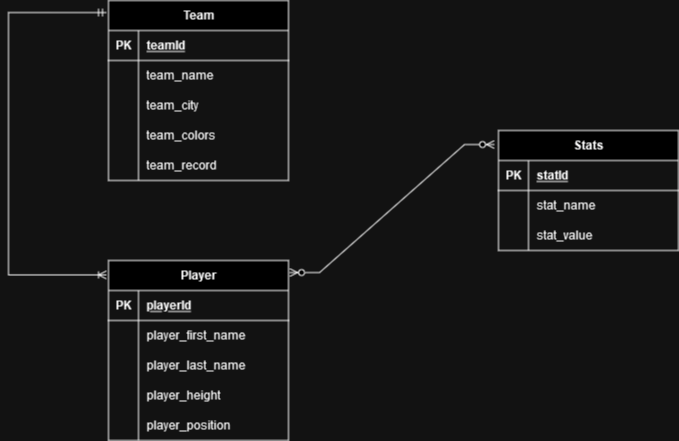

The diagram above was exported from draw.io. Its source (the exported page's mxGraphModel, read from the mxfile embedded in the PNG):
<mxGraphModel dx="794" dy="581" grid="1" gridSize="10" guides="1" tooltips="1" connect="1" arrows="1" fold="1" page="1" pageScale="1" pageWidth="850" pageHeight="1100" math="0" shadow="0">
  <root>
    <mxCell id="0" />
    <mxCell id="1" parent="0" />
    <mxCell id="Uj-DJalwRjv9TBHa_Tz9-14" value="Team" style="shape=table;startSize=30;container=1;collapsible=1;childLayout=tableLayout;fixedRows=1;rowLines=0;fontStyle=1;align=center;resizeLast=1;html=1;" vertex="1" parent="1">
      <mxGeometry x="120" y="70" width="180" height="180" as="geometry" />
    </mxCell>
    <mxCell id="Uj-DJalwRjv9TBHa_Tz9-15" value="" style="shape=tableRow;horizontal=0;startSize=0;swimlaneHead=0;swimlaneBody=0;fillColor=none;collapsible=0;dropTarget=0;points=[[0,0.5],[1,0.5]];portConstraint=eastwest;top=0;left=0;right=0;bottom=1;" vertex="1" parent="Uj-DJalwRjv9TBHa_Tz9-14">
      <mxGeometry y="30" width="180" height="30" as="geometry" />
    </mxCell>
    <mxCell id="Uj-DJalwRjv9TBHa_Tz9-16" value="PK" style="shape=partialRectangle;connectable=0;fillColor=none;top=0;left=0;bottom=0;right=0;fontStyle=1;overflow=hidden;whiteSpace=wrap;html=1;" vertex="1" parent="Uj-DJalwRjv9TBHa_Tz9-15">
      <mxGeometry width="30" height="30" as="geometry">
        <mxRectangle width="30" height="30" as="alternateBounds" />
      </mxGeometry>
    </mxCell>
    <mxCell id="Uj-DJalwRjv9TBHa_Tz9-17" value="teamId" style="shape=partialRectangle;connectable=0;fillColor=none;top=0;left=0;bottom=0;right=0;align=left;spacingLeft=6;fontStyle=5;overflow=hidden;whiteSpace=wrap;html=1;" vertex="1" parent="Uj-DJalwRjv9TBHa_Tz9-15">
      <mxGeometry x="30" width="150" height="30" as="geometry">
        <mxRectangle width="150" height="30" as="alternateBounds" />
      </mxGeometry>
    </mxCell>
    <mxCell id="Uj-DJalwRjv9TBHa_Tz9-18" value="" style="shape=tableRow;horizontal=0;startSize=0;swimlaneHead=0;swimlaneBody=0;fillColor=none;collapsible=0;dropTarget=0;points=[[0,0.5],[1,0.5]];portConstraint=eastwest;top=0;left=0;right=0;bottom=0;" vertex="1" parent="Uj-DJalwRjv9TBHa_Tz9-14">
      <mxGeometry y="60" width="180" height="30" as="geometry" />
    </mxCell>
    <mxCell id="Uj-DJalwRjv9TBHa_Tz9-19" value="" style="shape=partialRectangle;connectable=0;fillColor=none;top=0;left=0;bottom=0;right=0;editable=1;overflow=hidden;whiteSpace=wrap;html=1;" vertex="1" parent="Uj-DJalwRjv9TBHa_Tz9-18">
      <mxGeometry width="30" height="30" as="geometry">
        <mxRectangle width="30" height="30" as="alternateBounds" />
      </mxGeometry>
    </mxCell>
    <mxCell id="Uj-DJalwRjv9TBHa_Tz9-20" value="team_name" style="shape=partialRectangle;connectable=0;fillColor=none;top=0;left=0;bottom=0;right=0;align=left;spacingLeft=6;overflow=hidden;whiteSpace=wrap;html=1;" vertex="1" parent="Uj-DJalwRjv9TBHa_Tz9-18">
      <mxGeometry x="30" width="150" height="30" as="geometry">
        <mxRectangle width="150" height="30" as="alternateBounds" />
      </mxGeometry>
    </mxCell>
    <mxCell id="Uj-DJalwRjv9TBHa_Tz9-21" value="" style="shape=tableRow;horizontal=0;startSize=0;swimlaneHead=0;swimlaneBody=0;fillColor=none;collapsible=0;dropTarget=0;points=[[0,0.5],[1,0.5]];portConstraint=eastwest;top=0;left=0;right=0;bottom=0;" vertex="1" parent="Uj-DJalwRjv9TBHa_Tz9-14">
      <mxGeometry y="90" width="180" height="30" as="geometry" />
    </mxCell>
    <mxCell id="Uj-DJalwRjv9TBHa_Tz9-22" value="" style="shape=partialRectangle;connectable=0;fillColor=none;top=0;left=0;bottom=0;right=0;editable=1;overflow=hidden;whiteSpace=wrap;html=1;" vertex="1" parent="Uj-DJalwRjv9TBHa_Tz9-21">
      <mxGeometry width="30" height="30" as="geometry">
        <mxRectangle width="30" height="30" as="alternateBounds" />
      </mxGeometry>
    </mxCell>
    <mxCell id="Uj-DJalwRjv9TBHa_Tz9-23" value="team_city" style="shape=partialRectangle;connectable=0;fillColor=none;top=0;left=0;bottom=0;right=0;align=left;spacingLeft=6;overflow=hidden;whiteSpace=wrap;html=1;" vertex="1" parent="Uj-DJalwRjv9TBHa_Tz9-21">
      <mxGeometry x="30" width="150" height="30" as="geometry">
        <mxRectangle width="150" height="30" as="alternateBounds" />
      </mxGeometry>
    </mxCell>
    <mxCell id="Uj-DJalwRjv9TBHa_Tz9-24" value="" style="shape=tableRow;horizontal=0;startSize=0;swimlaneHead=0;swimlaneBody=0;fillColor=none;collapsible=0;dropTarget=0;points=[[0,0.5],[1,0.5]];portConstraint=eastwest;top=0;left=0;right=0;bottom=0;" vertex="1" parent="Uj-DJalwRjv9TBHa_Tz9-14">
      <mxGeometry y="120" width="180" height="30" as="geometry" />
    </mxCell>
    <mxCell id="Uj-DJalwRjv9TBHa_Tz9-25" value="" style="shape=partialRectangle;connectable=0;fillColor=none;top=0;left=0;bottom=0;right=0;editable=1;overflow=hidden;whiteSpace=wrap;html=1;" vertex="1" parent="Uj-DJalwRjv9TBHa_Tz9-24">
      <mxGeometry width="30" height="30" as="geometry">
        <mxRectangle width="30" height="30" as="alternateBounds" />
      </mxGeometry>
    </mxCell>
    <mxCell id="Uj-DJalwRjv9TBHa_Tz9-26" value="team_colors" style="shape=partialRectangle;connectable=0;fillColor=none;top=0;left=0;bottom=0;right=0;align=left;spacingLeft=6;overflow=hidden;whiteSpace=wrap;html=1;" vertex="1" parent="Uj-DJalwRjv9TBHa_Tz9-24">
      <mxGeometry x="30" width="150" height="30" as="geometry">
        <mxRectangle width="150" height="30" as="alternateBounds" />
      </mxGeometry>
    </mxCell>
    <mxCell id="Uj-DJalwRjv9TBHa_Tz9-58" style="shape=tableRow;horizontal=0;startSize=0;swimlaneHead=0;swimlaneBody=0;fillColor=none;collapsible=0;dropTarget=0;points=[[0,0.5],[1,0.5]];portConstraint=eastwest;top=0;left=0;right=0;bottom=0;" vertex="1" parent="Uj-DJalwRjv9TBHa_Tz9-14">
      <mxGeometry y="150" width="180" height="30" as="geometry" />
    </mxCell>
    <mxCell id="Uj-DJalwRjv9TBHa_Tz9-59" style="shape=partialRectangle;connectable=0;fillColor=none;top=0;left=0;bottom=0;right=0;editable=1;overflow=hidden;whiteSpace=wrap;html=1;" vertex="1" parent="Uj-DJalwRjv9TBHa_Tz9-58">
      <mxGeometry width="30" height="30" as="geometry">
        <mxRectangle width="30" height="30" as="alternateBounds" />
      </mxGeometry>
    </mxCell>
    <mxCell id="Uj-DJalwRjv9TBHa_Tz9-60" value="team_record" style="shape=partialRectangle;connectable=0;fillColor=none;top=0;left=0;bottom=0;right=0;align=left;spacingLeft=6;overflow=hidden;whiteSpace=wrap;html=1;" vertex="1" parent="Uj-DJalwRjv9TBHa_Tz9-58">
      <mxGeometry x="30" width="150" height="30" as="geometry">
        <mxRectangle width="150" height="30" as="alternateBounds" />
      </mxGeometry>
    </mxCell>
    <mxCell id="Uj-DJalwRjv9TBHa_Tz9-27" value="Stats" style="shape=table;startSize=30;container=1;collapsible=1;childLayout=tableLayout;fixedRows=1;rowLines=0;fontStyle=1;align=center;resizeLast=1;html=1;" vertex="1" parent="1">
      <mxGeometry x="510" y="200" width="180" height="120" as="geometry" />
    </mxCell>
    <mxCell id="Uj-DJalwRjv9TBHa_Tz9-28" value="" style="shape=tableRow;horizontal=0;startSize=0;swimlaneHead=0;swimlaneBody=0;fillColor=none;collapsible=0;dropTarget=0;points=[[0,0.5],[1,0.5]];portConstraint=eastwest;top=0;left=0;right=0;bottom=1;" vertex="1" parent="Uj-DJalwRjv9TBHa_Tz9-27">
      <mxGeometry y="30" width="180" height="30" as="geometry" />
    </mxCell>
    <mxCell id="Uj-DJalwRjv9TBHa_Tz9-29" value="PK" style="shape=partialRectangle;connectable=0;fillColor=none;top=0;left=0;bottom=0;right=0;fontStyle=1;overflow=hidden;whiteSpace=wrap;html=1;" vertex="1" parent="Uj-DJalwRjv9TBHa_Tz9-28">
      <mxGeometry width="30" height="30" as="geometry">
        <mxRectangle width="30" height="30" as="alternateBounds" />
      </mxGeometry>
    </mxCell>
    <mxCell id="Uj-DJalwRjv9TBHa_Tz9-30" value="statId" style="shape=partialRectangle;connectable=0;fillColor=none;top=0;left=0;bottom=0;right=0;align=left;spacingLeft=6;fontStyle=5;overflow=hidden;whiteSpace=wrap;html=1;" vertex="1" parent="Uj-DJalwRjv9TBHa_Tz9-28">
      <mxGeometry x="30" width="150" height="30" as="geometry">
        <mxRectangle width="150" height="30" as="alternateBounds" />
      </mxGeometry>
    </mxCell>
    <mxCell id="Uj-DJalwRjv9TBHa_Tz9-31" value="" style="shape=tableRow;horizontal=0;startSize=0;swimlaneHead=0;swimlaneBody=0;fillColor=none;collapsible=0;dropTarget=0;points=[[0,0.5],[1,0.5]];portConstraint=eastwest;top=0;left=0;right=0;bottom=0;" vertex="1" parent="Uj-DJalwRjv9TBHa_Tz9-27">
      <mxGeometry y="60" width="180" height="30" as="geometry" />
    </mxCell>
    <mxCell id="Uj-DJalwRjv9TBHa_Tz9-32" value="" style="shape=partialRectangle;connectable=0;fillColor=none;top=0;left=0;bottom=0;right=0;editable=1;overflow=hidden;whiteSpace=wrap;html=1;" vertex="1" parent="Uj-DJalwRjv9TBHa_Tz9-31">
      <mxGeometry width="30" height="30" as="geometry">
        <mxRectangle width="30" height="30" as="alternateBounds" />
      </mxGeometry>
    </mxCell>
    <mxCell id="Uj-DJalwRjv9TBHa_Tz9-33" value="stat_name" style="shape=partialRectangle;connectable=0;fillColor=none;top=0;left=0;bottom=0;right=0;align=left;spacingLeft=6;overflow=hidden;whiteSpace=wrap;html=1;" vertex="1" parent="Uj-DJalwRjv9TBHa_Tz9-31">
      <mxGeometry x="30" width="150" height="30" as="geometry">
        <mxRectangle width="150" height="30" as="alternateBounds" />
      </mxGeometry>
    </mxCell>
    <mxCell id="Uj-DJalwRjv9TBHa_Tz9-34" value="" style="shape=tableRow;horizontal=0;startSize=0;swimlaneHead=0;swimlaneBody=0;fillColor=none;collapsible=0;dropTarget=0;points=[[0,0.5],[1,0.5]];portConstraint=eastwest;top=0;left=0;right=0;bottom=0;" vertex="1" parent="Uj-DJalwRjv9TBHa_Tz9-27">
      <mxGeometry y="90" width="180" height="30" as="geometry" />
    </mxCell>
    <mxCell id="Uj-DJalwRjv9TBHa_Tz9-35" value="" style="shape=partialRectangle;connectable=0;fillColor=none;top=0;left=0;bottom=0;right=0;editable=1;overflow=hidden;whiteSpace=wrap;html=1;" vertex="1" parent="Uj-DJalwRjv9TBHa_Tz9-34">
      <mxGeometry width="30" height="30" as="geometry">
        <mxRectangle width="30" height="30" as="alternateBounds" />
      </mxGeometry>
    </mxCell>
    <mxCell id="Uj-DJalwRjv9TBHa_Tz9-36" value="stat_value" style="shape=partialRectangle;connectable=0;fillColor=none;top=0;left=0;bottom=0;right=0;align=left;spacingLeft=6;overflow=hidden;whiteSpace=wrap;html=1;" vertex="1" parent="Uj-DJalwRjv9TBHa_Tz9-34">
      <mxGeometry x="30" width="150" height="30" as="geometry">
        <mxRectangle width="150" height="30" as="alternateBounds" />
      </mxGeometry>
    </mxCell>
    <mxCell id="Uj-DJalwRjv9TBHa_Tz9-40" value="Player" style="shape=table;startSize=30;container=1;collapsible=1;childLayout=tableLayout;fixedRows=1;rowLines=0;fontStyle=1;align=center;resizeLast=1;html=1;" vertex="1" parent="1">
      <mxGeometry x="120" y="330" width="180" height="180" as="geometry" />
    </mxCell>
    <mxCell id="Uj-DJalwRjv9TBHa_Tz9-41" value="" style="shape=tableRow;horizontal=0;startSize=0;swimlaneHead=0;swimlaneBody=0;fillColor=none;collapsible=0;dropTarget=0;points=[[0,0.5],[1,0.5]];portConstraint=eastwest;top=0;left=0;right=0;bottom=1;" vertex="1" parent="Uj-DJalwRjv9TBHa_Tz9-40">
      <mxGeometry y="30" width="180" height="30" as="geometry" />
    </mxCell>
    <mxCell id="Uj-DJalwRjv9TBHa_Tz9-42" value="PK" style="shape=partialRectangle;connectable=0;fillColor=none;top=0;left=0;bottom=0;right=0;fontStyle=1;overflow=hidden;whiteSpace=wrap;html=1;" vertex="1" parent="Uj-DJalwRjv9TBHa_Tz9-41">
      <mxGeometry width="30" height="30" as="geometry">
        <mxRectangle width="30" height="30" as="alternateBounds" />
      </mxGeometry>
    </mxCell>
    <mxCell id="Uj-DJalwRjv9TBHa_Tz9-43" value="playerId" style="shape=partialRectangle;connectable=0;fillColor=none;top=0;left=0;bottom=0;right=0;align=left;spacingLeft=6;fontStyle=5;overflow=hidden;whiteSpace=wrap;html=1;" vertex="1" parent="Uj-DJalwRjv9TBHa_Tz9-41">
      <mxGeometry x="30" width="150" height="30" as="geometry">
        <mxRectangle width="150" height="30" as="alternateBounds" />
      </mxGeometry>
    </mxCell>
    <mxCell id="Uj-DJalwRjv9TBHa_Tz9-44" value="" style="shape=tableRow;horizontal=0;startSize=0;swimlaneHead=0;swimlaneBody=0;fillColor=none;collapsible=0;dropTarget=0;points=[[0,0.5],[1,0.5]];portConstraint=eastwest;top=0;left=0;right=0;bottom=0;" vertex="1" parent="Uj-DJalwRjv9TBHa_Tz9-40">
      <mxGeometry y="60" width="180" height="30" as="geometry" />
    </mxCell>
    <mxCell id="Uj-DJalwRjv9TBHa_Tz9-45" value="" style="shape=partialRectangle;connectable=0;fillColor=none;top=0;left=0;bottom=0;right=0;editable=1;overflow=hidden;whiteSpace=wrap;html=1;" vertex="1" parent="Uj-DJalwRjv9TBHa_Tz9-44">
      <mxGeometry width="30" height="30" as="geometry">
        <mxRectangle width="30" height="30" as="alternateBounds" />
      </mxGeometry>
    </mxCell>
    <mxCell id="Uj-DJalwRjv9TBHa_Tz9-46" value="player_first_name" style="shape=partialRectangle;connectable=0;fillColor=none;top=0;left=0;bottom=0;right=0;align=left;spacingLeft=6;overflow=hidden;whiteSpace=wrap;html=1;" vertex="1" parent="Uj-DJalwRjv9TBHa_Tz9-44">
      <mxGeometry x="30" width="150" height="30" as="geometry">
        <mxRectangle width="150" height="30" as="alternateBounds" />
      </mxGeometry>
    </mxCell>
    <mxCell id="Uj-DJalwRjv9TBHa_Tz9-47" value="" style="shape=tableRow;horizontal=0;startSize=0;swimlaneHead=0;swimlaneBody=0;fillColor=none;collapsible=0;dropTarget=0;points=[[0,0.5],[1,0.5]];portConstraint=eastwest;top=0;left=0;right=0;bottom=0;" vertex="1" parent="Uj-DJalwRjv9TBHa_Tz9-40">
      <mxGeometry y="90" width="180" height="30" as="geometry" />
    </mxCell>
    <mxCell id="Uj-DJalwRjv9TBHa_Tz9-48" value="" style="shape=partialRectangle;connectable=0;fillColor=none;top=0;left=0;bottom=0;right=0;editable=1;overflow=hidden;whiteSpace=wrap;html=1;" vertex="1" parent="Uj-DJalwRjv9TBHa_Tz9-47">
      <mxGeometry width="30" height="30" as="geometry">
        <mxRectangle width="30" height="30" as="alternateBounds" />
      </mxGeometry>
    </mxCell>
    <mxCell id="Uj-DJalwRjv9TBHa_Tz9-49" value="player_last_name" style="shape=partialRectangle;connectable=0;fillColor=none;top=0;left=0;bottom=0;right=0;align=left;spacingLeft=6;overflow=hidden;whiteSpace=wrap;html=1;" vertex="1" parent="Uj-DJalwRjv9TBHa_Tz9-47">
      <mxGeometry x="30" width="150" height="30" as="geometry">
        <mxRectangle width="150" height="30" as="alternateBounds" />
      </mxGeometry>
    </mxCell>
    <mxCell id="Uj-DJalwRjv9TBHa_Tz9-50" value="" style="shape=tableRow;horizontal=0;startSize=0;swimlaneHead=0;swimlaneBody=0;fillColor=none;collapsible=0;dropTarget=0;points=[[0,0.5],[1,0.5]];portConstraint=eastwest;top=0;left=0;right=0;bottom=0;" vertex="1" parent="Uj-DJalwRjv9TBHa_Tz9-40">
      <mxGeometry y="120" width="180" height="30" as="geometry" />
    </mxCell>
    <mxCell id="Uj-DJalwRjv9TBHa_Tz9-51" value="" style="shape=partialRectangle;connectable=0;fillColor=none;top=0;left=0;bottom=0;right=0;editable=1;overflow=hidden;whiteSpace=wrap;html=1;" vertex="1" parent="Uj-DJalwRjv9TBHa_Tz9-50">
      <mxGeometry width="30" height="30" as="geometry">
        <mxRectangle width="30" height="30" as="alternateBounds" />
      </mxGeometry>
    </mxCell>
    <mxCell id="Uj-DJalwRjv9TBHa_Tz9-52" value="player_height" style="shape=partialRectangle;connectable=0;fillColor=none;top=0;left=0;bottom=0;right=0;align=left;spacingLeft=6;overflow=hidden;whiteSpace=wrap;html=1;" vertex="1" parent="Uj-DJalwRjv9TBHa_Tz9-50">
      <mxGeometry x="30" width="150" height="30" as="geometry">
        <mxRectangle width="150" height="30" as="alternateBounds" />
      </mxGeometry>
    </mxCell>
    <mxCell id="Uj-DJalwRjv9TBHa_Tz9-55" style="shape=tableRow;horizontal=0;startSize=0;swimlaneHead=0;swimlaneBody=0;fillColor=none;collapsible=0;dropTarget=0;points=[[0,0.5],[1,0.5]];portConstraint=eastwest;top=0;left=0;right=0;bottom=0;" vertex="1" parent="Uj-DJalwRjv9TBHa_Tz9-40">
      <mxGeometry y="150" width="180" height="30" as="geometry" />
    </mxCell>
    <mxCell id="Uj-DJalwRjv9TBHa_Tz9-56" style="shape=partialRectangle;connectable=0;fillColor=none;top=0;left=0;bottom=0;right=0;editable=1;overflow=hidden;whiteSpace=wrap;html=1;" vertex="1" parent="Uj-DJalwRjv9TBHa_Tz9-55">
      <mxGeometry width="30" height="30" as="geometry">
        <mxRectangle width="30" height="30" as="alternateBounds" />
      </mxGeometry>
    </mxCell>
    <mxCell id="Uj-DJalwRjv9TBHa_Tz9-57" value="player_position" style="shape=partialRectangle;connectable=0;fillColor=none;top=0;left=0;bottom=0;right=0;align=left;spacingLeft=6;overflow=hidden;whiteSpace=wrap;html=1;" vertex="1" parent="Uj-DJalwRjv9TBHa_Tz9-55">
      <mxGeometry x="30" width="150" height="30" as="geometry">
        <mxRectangle width="150" height="30" as="alternateBounds" />
      </mxGeometry>
    </mxCell>
    <mxCell id="Uj-DJalwRjv9TBHa_Tz9-53" value="" style="edgeStyle=entityRelationEdgeStyle;fontSize=12;html=1;endArrow=ERzeroToMany;endFill=1;startArrow=ERzeroToMany;rounded=0;entryX=-0.022;entryY=0.117;entryDx=0;entryDy=0;entryPerimeter=0;exitX=1.006;exitY=0.067;exitDx=0;exitDy=0;exitPerimeter=0;" edge="1" parent="1" source="Uj-DJalwRjv9TBHa_Tz9-40" target="Uj-DJalwRjv9TBHa_Tz9-27">
      <mxGeometry width="100" height="100" relative="1" as="geometry">
        <mxPoint x="300" y="410" as="sourcePoint" />
        <mxPoint x="400" y="310" as="targetPoint" />
      </mxGeometry>
    </mxCell>
    <mxCell id="Uj-DJalwRjv9TBHa_Tz9-54" value="" style="edgeStyle=elbowEdgeStyle;fontSize=12;html=1;endArrow=ERmandOne;rounded=0;entryX=-0.011;entryY=0.067;entryDx=0;entryDy=0;entryPerimeter=0;endFill=0;startArrow=ERoneToMany;startFill=0;exitX=-0.011;exitY=0.08;exitDx=0;exitDy=0;exitPerimeter=0;" edge="1" parent="1" source="Uj-DJalwRjv9TBHa_Tz9-40" target="Uj-DJalwRjv9TBHa_Tz9-14">
      <mxGeometry width="100" height="100" relative="1" as="geometry">
        <mxPoint x="80" y="270" as="sourcePoint" />
        <mxPoint x="70" y="90" as="targetPoint" />
        <Array as="points">
          <mxPoint x="20" y="180" />
        </Array>
      </mxGeometry>
    </mxCell>
  </root>
</mxGraphModel>